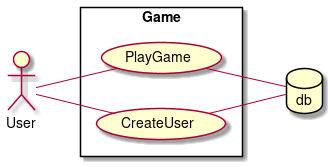

The diagram above was rendered by PlantUML. Its source (embedded in the PNG):
@startuml
left to right direction

actor User as u

rectangle Game {
	usecase PlayGame as p
	usecase CreateUser as c
}

database db

u -- p 
u -- c
p -- db
c -- db

@enduml